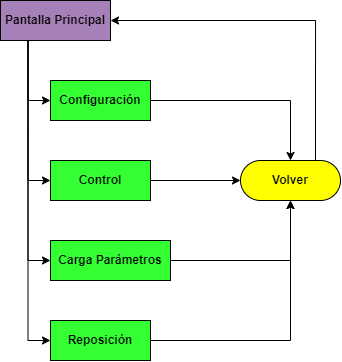

The diagram above was exported from draw.io. Its source (the exported page's mxGraphModel, read from the mxfile embedded in the PNG):
<mxGraphModel dx="890" dy="434" grid="1" gridSize="10" guides="1" tooltips="1" connect="1" arrows="1" fold="1" page="1" pageScale="1" pageWidth="850" pageHeight="1100" math="0" shadow="0" extFonts="Permanent Marker^https://fonts.googleapis.com/css?family=Permanent+Marker">
  <root>
    <mxCell id="0" />
    <mxCell id="1" parent="0" />
    <mxCell id="NIFDLGjE_wCbqoUSVB5K-7" style="edgeStyle=orthogonalEdgeStyle;rounded=0;orthogonalLoop=1;jettySize=auto;html=1;exitX=0.25;exitY=1;exitDx=0;exitDy=0;entryX=0;entryY=0.5;entryDx=0;entryDy=0;" edge="1" parent="1" source="tbywX5AOAA0ElDJtQind-1" target="tbywX5AOAA0ElDJtQind-13">
      <mxGeometry relative="1" as="geometry" />
    </mxCell>
    <mxCell id="NIFDLGjE_wCbqoUSVB5K-8" style="edgeStyle=orthogonalEdgeStyle;rounded=0;orthogonalLoop=1;jettySize=auto;html=1;exitX=0.25;exitY=1;exitDx=0;exitDy=0;entryX=0;entryY=0.5;entryDx=0;entryDy=0;" edge="1" parent="1" source="tbywX5AOAA0ElDJtQind-1" target="tbywX5AOAA0ElDJtQind-6">
      <mxGeometry relative="1" as="geometry" />
    </mxCell>
    <mxCell id="NIFDLGjE_wCbqoUSVB5K-9" style="edgeStyle=orthogonalEdgeStyle;rounded=0;orthogonalLoop=1;jettySize=auto;html=1;exitX=0.25;exitY=1;exitDx=0;exitDy=0;entryX=0;entryY=0.5;entryDx=0;entryDy=0;" edge="1" parent="1" source="tbywX5AOAA0ElDJtQind-1" target="tbywX5AOAA0ElDJtQind-12">
      <mxGeometry relative="1" as="geometry" />
    </mxCell>
    <mxCell id="NIFDLGjE_wCbqoUSVB5K-10" style="edgeStyle=orthogonalEdgeStyle;rounded=0;orthogonalLoop=1;jettySize=auto;html=1;exitX=0.25;exitY=1;exitDx=0;exitDy=0;entryX=0;entryY=0.5;entryDx=0;entryDy=0;" edge="1" parent="1" source="tbywX5AOAA0ElDJtQind-1" target="tbywX5AOAA0ElDJtQind-11">
      <mxGeometry relative="1" as="geometry" />
    </mxCell>
    <mxCell id="tbywX5AOAA0ElDJtQind-1" value="&lt;b&gt;Pantalla Principal&lt;/b&gt;" style="whiteSpace=wrap;html=1;align=center;fillColor=#A680B8;" parent="1" vertex="1">
      <mxGeometry x="150" y="120" width="110" height="40" as="geometry" />
    </mxCell>
    <mxCell id="NIFDLGjE_wCbqoUSVB5K-4" style="edgeStyle=orthogonalEdgeStyle;rounded=0;orthogonalLoop=1;jettySize=auto;html=1;exitX=1;exitY=0.5;exitDx=0;exitDy=0;" edge="1" parent="1" source="tbywX5AOAA0ElDJtQind-6" target="NIFDLGjE_wCbqoUSVB5K-1">
      <mxGeometry relative="1" as="geometry" />
    </mxCell>
    <mxCell id="tbywX5AOAA0ElDJtQind-6" value="&lt;b&gt;Configuración&lt;/b&gt;" style="whiteSpace=wrap;html=1;align=center;fillColor=#33FF33;" parent="1" vertex="1">
      <mxGeometry x="200" y="200" width="100" height="40" as="geometry" />
    </mxCell>
    <mxCell id="NIFDLGjE_wCbqoUSVB5K-2" style="edgeStyle=orthogonalEdgeStyle;rounded=0;orthogonalLoop=1;jettySize=auto;html=1;exitX=1;exitY=0.5;exitDx=0;exitDy=0;entryX=0.5;entryY=1;entryDx=0;entryDy=0;" edge="1" parent="1" source="tbywX5AOAA0ElDJtQind-11" target="NIFDLGjE_wCbqoUSVB5K-1">
      <mxGeometry relative="1" as="geometry" />
    </mxCell>
    <mxCell id="tbywX5AOAA0ElDJtQind-11" value="&lt;b&gt;Carga Parámetros&lt;/b&gt;" style="whiteSpace=wrap;html=1;align=center;fillColor=#33FF33;" parent="1" vertex="1">
      <mxGeometry x="200" y="360" width="120" height="40" as="geometry" />
    </mxCell>
    <mxCell id="NIFDLGjE_wCbqoUSVB5K-3" style="edgeStyle=orthogonalEdgeStyle;rounded=0;orthogonalLoop=1;jettySize=auto;html=1;exitX=1;exitY=0.5;exitDx=0;exitDy=0;entryX=0;entryY=0.5;entryDx=0;entryDy=0;" edge="1" parent="1" source="tbywX5AOAA0ElDJtQind-12" target="NIFDLGjE_wCbqoUSVB5K-1">
      <mxGeometry relative="1" as="geometry" />
    </mxCell>
    <mxCell id="tbywX5AOAA0ElDJtQind-12" value="&lt;b&gt;Control&lt;/b&gt;" style="whiteSpace=wrap;html=1;align=center;fillColor=#33FF33;" parent="1" vertex="1">
      <mxGeometry x="200" y="280" width="100" height="40" as="geometry" />
    </mxCell>
    <mxCell id="NIFDLGjE_wCbqoUSVB5K-5" style="edgeStyle=orthogonalEdgeStyle;rounded=0;orthogonalLoop=1;jettySize=auto;html=1;exitX=1;exitY=0.5;exitDx=0;exitDy=0;entryX=0.5;entryY=1;entryDx=0;entryDy=0;" edge="1" parent="1" source="tbywX5AOAA0ElDJtQind-13" target="NIFDLGjE_wCbqoUSVB5K-1">
      <mxGeometry relative="1" as="geometry" />
    </mxCell>
    <mxCell id="tbywX5AOAA0ElDJtQind-13" value="&lt;b&gt;Reposición&lt;/b&gt;" style="whiteSpace=wrap;html=1;align=center;fillColor=#33FF33;" parent="1" vertex="1">
      <mxGeometry x="200" y="440" width="100" height="40" as="geometry" />
    </mxCell>
    <mxCell id="NIFDLGjE_wCbqoUSVB5K-6" style="edgeStyle=orthogonalEdgeStyle;rounded=0;orthogonalLoop=1;jettySize=auto;html=1;exitX=0.75;exitY=0;exitDx=0;exitDy=0;entryX=1;entryY=0.5;entryDx=0;entryDy=0;" edge="1" parent="1" source="NIFDLGjE_wCbqoUSVB5K-1" target="tbywX5AOAA0ElDJtQind-1">
      <mxGeometry relative="1" as="geometry" />
    </mxCell>
    <mxCell id="NIFDLGjE_wCbqoUSVB5K-1" value="&lt;b&gt;Volver&lt;/b&gt;" style="rounded=1;whiteSpace=wrap;html=1;arcSize=50;fillColor=#FFFF00;" vertex="1" parent="1">
      <mxGeometry x="390" y="280" width="100" height="40" as="geometry" />
    </mxCell>
  </root>
</mxGraphModel>